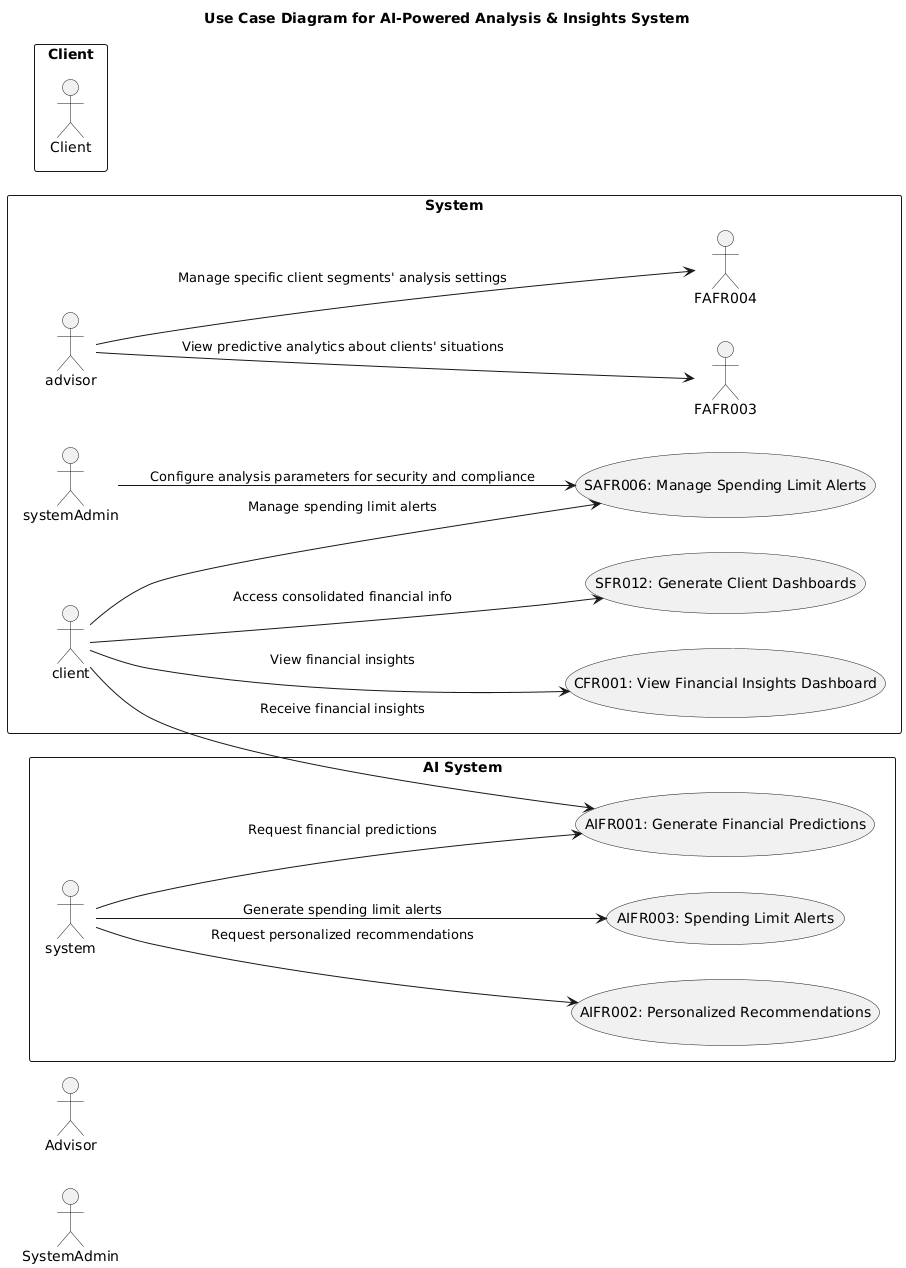

The diagram above was rendered by PlantUML. Its source (embedded in the PNG):
@startuml
left to right direction

title Use Case Diagram for AI-Powered Analysis & Insights System

rectangle "System" {
  usecase "CFR001: View Financial Insights Dashboard" as CFR001
  usecase "SAFR006: Manage Spending Limit Alerts" as SAFR006
  usecase "SFR012: Generate Client Dashboards" as SFR012

  client --> CFR001 : "View financial insights"
  client --> SAFR006 : "Manage spending limit alerts"
  client --> SFR012 : "Access consolidated financial info"

  systemAdmin --> SAFR006 : "Configure analysis parameters for security and compliance"

  advisor --> FAFR003 : "View predictive analytics about clients' situations"
  advisor --> FAFR004 : "Manage specific client segments' analysis settings"
}

rectangle "AI System" {
  usecase "AIFR001: Generate Financial Predictions" as AIFR001
  usecase "AIFR002: Personalized Recommendations" as AIFR002
  usecase "AIFR003: Spending Limit Alerts" as AIFR003

  system --> AIFR001 : "Request financial predictions"
  system --> AIFR002 : "Request personalized recommendations"
  system --> AIFR003 : "Generate spending limit alerts"

  client --> AIFR001 : "Receive financial insights"
}

rectangle "Client" {
  actor Client as c
}
actor SystemAdmin as sa
actor Advisor as a
@enduml